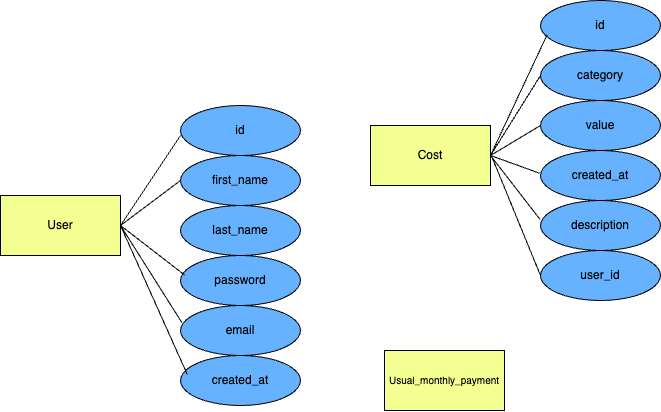

The diagram above was exported from draw.io. Its source (the exported page's mxGraphModel, read from the mxfile embedded in the PNG):
<mxGraphModel dx="910" dy="524" grid="1" gridSize="10" guides="1" tooltips="1" connect="1" arrows="1" fold="1" page="1" pageScale="1" pageWidth="827" pageHeight="1169" math="0" shadow="0">
  <root>
    <mxCell id="0" />
    <mxCell id="1" parent="0" />
    <mxCell id="s_MyGvmwaBouGEEfDf1j-6" value="User" style="rounded=0;whiteSpace=wrap;html=1;fillColor=light-dark(#F4FF91,var(--ge-dark-color, #121212));" vertex="1" parent="1">
      <mxGeometry x="30" y="290" width="120" height="60" as="geometry" />
    </mxCell>
    <mxCell id="s_MyGvmwaBouGEEfDf1j-7" value="id" style="ellipse;whiteSpace=wrap;html=1;fillColor=light-dark(#66B2FF,var(--ge-dark-color, #121212));" vertex="1" parent="1">
      <mxGeometry x="210" y="200" width="120" height="50" as="geometry" />
    </mxCell>
    <mxCell id="s_MyGvmwaBouGEEfDf1j-8" value="first_name" style="ellipse;whiteSpace=wrap;html=1;fillColor=light-dark(#66B2FF,var(--ge-dark-color, #121212));" vertex="1" parent="1">
      <mxGeometry x="210" y="250" width="120" height="50" as="geometry" />
    </mxCell>
    <mxCell id="s_MyGvmwaBouGEEfDf1j-9" style="edgeStyle=orthogonalEdgeStyle;rounded=0;orthogonalLoop=1;jettySize=auto;html=1;exitX=0.5;exitY=1;exitDx=0;exitDy=0;" edge="1" parent="1" source="s_MyGvmwaBouGEEfDf1j-8" target="s_MyGvmwaBouGEEfDf1j-8">
      <mxGeometry relative="1" as="geometry" />
    </mxCell>
    <mxCell id="s_MyGvmwaBouGEEfDf1j-11" value="password" style="ellipse;whiteSpace=wrap;html=1;fillColor=light-dark(#66B2FF,var(--ge-dark-color, #121212));" vertex="1" parent="1">
      <mxGeometry x="210" y="350" width="120" height="50" as="geometry" />
    </mxCell>
    <mxCell id="s_MyGvmwaBouGEEfDf1j-12" value="email" style="ellipse;whiteSpace=wrap;html=1;fillColor=light-dark(#66B2FF,var(--ge-dark-color, #121212));" vertex="1" parent="1">
      <mxGeometry x="210" y="400" width="120" height="50" as="geometry" />
    </mxCell>
    <mxCell id="s_MyGvmwaBouGEEfDf1j-16" value="" style="endArrow=none;html=1;rounded=0;exitX=1;exitY=0.5;exitDx=0;exitDy=0;" edge="1" parent="1" source="s_MyGvmwaBouGEEfDf1j-6">
      <mxGeometry width="50" height="50" relative="1" as="geometry">
        <mxPoint x="160" y="230" as="sourcePoint" />
        <mxPoint x="210" y="230" as="targetPoint" />
      </mxGeometry>
    </mxCell>
    <mxCell id="s_MyGvmwaBouGEEfDf1j-18" value="" style="endArrow=none;html=1;rounded=0;entryX=0;entryY=0.5;entryDx=0;entryDy=0;exitX=1;exitY=0.5;exitDx=0;exitDy=0;" edge="1" parent="1" source="s_MyGvmwaBouGEEfDf1j-6" target="s_MyGvmwaBouGEEfDf1j-8">
      <mxGeometry width="50" height="50" relative="1" as="geometry">
        <mxPoint x="160" y="290" as="sourcePoint" />
        <mxPoint x="210" y="240" as="targetPoint" />
      </mxGeometry>
    </mxCell>
    <mxCell id="s_MyGvmwaBouGEEfDf1j-19" value="" style="endArrow=none;html=1;rounded=0;entryX=0.035;entryY=0.392;entryDx=0;entryDy=0;exitX=1;exitY=0.5;exitDx=0;exitDy=0;entryPerimeter=0;" edge="1" parent="1" source="s_MyGvmwaBouGEEfDf1j-6" target="s_MyGvmwaBouGEEfDf1j-11">
      <mxGeometry width="50" height="50" relative="1" as="geometry">
        <mxPoint x="170" y="290" as="sourcePoint" />
        <mxPoint x="220" y="285" as="targetPoint" />
      </mxGeometry>
    </mxCell>
    <mxCell id="s_MyGvmwaBouGEEfDf1j-20" value="" style="endArrow=none;html=1;rounded=0;entryX=0.012;entryY=0.344;entryDx=0;entryDy=0;exitX=1;exitY=0.5;exitDx=0;exitDy=0;entryPerimeter=0;" edge="1" parent="1" source="s_MyGvmwaBouGEEfDf1j-6" target="s_MyGvmwaBouGEEfDf1j-12">
      <mxGeometry width="50" height="50" relative="1" as="geometry">
        <mxPoint x="170" y="290" as="sourcePoint" />
        <mxPoint x="224" y="330" as="targetPoint" />
      </mxGeometry>
    </mxCell>
    <mxCell id="s_MyGvmwaBouGEEfDf1j-21" value="Cost" style="rounded=0;whiteSpace=wrap;html=1;fillColor=light-dark(#F4FF91,var(--ge-dark-color, #121212));" vertex="1" parent="1">
      <mxGeometry x="400" y="220" width="120" height="60" as="geometry" />
    </mxCell>
    <mxCell id="s_MyGvmwaBouGEEfDf1j-24" value="id" style="ellipse;whiteSpace=wrap;html=1;fillColor=light-dark(#66B2FF,var(--ge-dark-color, #121212));" vertex="1" parent="1">
      <mxGeometry x="570" y="95" width="120" height="50" as="geometry" />
    </mxCell>
    <mxCell id="s_MyGvmwaBouGEEfDf1j-25" value="category" style="ellipse;whiteSpace=wrap;html=1;fillColor=light-dark(#66B2FF,var(--ge-dark-color, #121212));" vertex="1" parent="1">
      <mxGeometry x="570" y="145" width="120" height="50" as="geometry" />
    </mxCell>
    <mxCell id="s_MyGvmwaBouGEEfDf1j-26" value="value" style="ellipse;whiteSpace=wrap;html=1;fillColor=light-dark(#66B2FF,var(--ge-dark-color, #121212));" vertex="1" parent="1">
      <mxGeometry x="570" y="195" width="120" height="50" as="geometry" />
    </mxCell>
    <mxCell id="s_MyGvmwaBouGEEfDf1j-27" value="created_at" style="ellipse;whiteSpace=wrap;html=1;fillColor=light-dark(#66B2FF,var(--ge-dark-color, #121212));" vertex="1" parent="1">
      <mxGeometry x="570" y="245" width="120" height="50" as="geometry" />
    </mxCell>
    <mxCell id="s_MyGvmwaBouGEEfDf1j-28" value="description" style="ellipse;whiteSpace=wrap;html=1;fillColor=light-dark(#66B2FF,var(--ge-dark-color, #121212));" vertex="1" parent="1">
      <mxGeometry x="570" y="295" width="120" height="50" as="geometry" />
    </mxCell>
    <mxCell id="s_MyGvmwaBouGEEfDf1j-29" value="last_name" style="ellipse;whiteSpace=wrap;html=1;fillColor=light-dark(#66B2FF,var(--ge-dark-color, #121212));" vertex="1" parent="1">
      <mxGeometry x="210" y="300" width="120" height="50" as="geometry" />
    </mxCell>
    <mxCell id="s_MyGvmwaBouGEEfDf1j-30" value="created_at" style="ellipse;whiteSpace=wrap;html=1;fillColor=light-dark(#66B2FF,var(--ge-dark-color, #121212));" vertex="1" parent="1">
      <mxGeometry x="210" y="450" width="120" height="50" as="geometry" />
    </mxCell>
    <mxCell id="s_MyGvmwaBouGEEfDf1j-31" value="" style="endArrow=none;html=1;rounded=0;entryX=0.056;entryY=0.377;entryDx=0;entryDy=0;exitX=1;exitY=0.5;exitDx=0;exitDy=0;entryPerimeter=0;" edge="1" parent="1" source="s_MyGvmwaBouGEEfDf1j-6" target="s_MyGvmwaBouGEEfDf1j-30">
      <mxGeometry width="50" height="50" relative="1" as="geometry">
        <mxPoint x="110" y="410" as="sourcePoint" />
        <mxPoint x="174" y="460" as="targetPoint" />
      </mxGeometry>
    </mxCell>
    <mxCell id="s_MyGvmwaBouGEEfDf1j-32" value="user_id" style="ellipse;whiteSpace=wrap;html=1;fillColor=light-dark(#66B2FF,var(--ge-dark-color, #121212));" vertex="1" parent="1">
      <mxGeometry x="570" y="345" width="120" height="50" as="geometry" />
    </mxCell>
    <mxCell id="s_MyGvmwaBouGEEfDf1j-34" value="" style="endArrow=none;html=1;rounded=0;entryX=0.055;entryY=0.686;entryDx=0;entryDy=0;entryPerimeter=0;exitX=1;exitY=0.5;exitDx=0;exitDy=0;" edge="1" parent="1" source="s_MyGvmwaBouGEEfDf1j-21" target="s_MyGvmwaBouGEEfDf1j-24">
      <mxGeometry width="50" height="50" relative="1" as="geometry">
        <mxPoint x="520" y="180" as="sourcePoint" />
        <mxPoint x="570" y="130" as="targetPoint" />
      </mxGeometry>
    </mxCell>
    <mxCell id="s_MyGvmwaBouGEEfDf1j-35" value="" style="endArrow=none;html=1;rounded=0;entryX=0;entryY=0.5;entryDx=0;entryDy=0;exitX=1;exitY=0.5;exitDx=0;exitDy=0;" edge="1" parent="1" source="s_MyGvmwaBouGEEfDf1j-21" target="s_MyGvmwaBouGEEfDf1j-25">
      <mxGeometry width="50" height="50" relative="1" as="geometry">
        <mxPoint x="520" y="220" as="sourcePoint" />
        <mxPoint x="587" y="139" as="targetPoint" />
      </mxGeometry>
    </mxCell>
    <mxCell id="s_MyGvmwaBouGEEfDf1j-36" value="" style="endArrow=none;html=1;rounded=0;entryX=0;entryY=0.5;entryDx=0;entryDy=0;exitX=1;exitY=0.5;exitDx=0;exitDy=0;" edge="1" parent="1" source="s_MyGvmwaBouGEEfDf1j-21" target="s_MyGvmwaBouGEEfDf1j-26">
      <mxGeometry width="50" height="50" relative="1" as="geometry">
        <mxPoint x="530" y="230" as="sourcePoint" />
        <mxPoint x="580" y="180" as="targetPoint" />
      </mxGeometry>
    </mxCell>
    <mxCell id="s_MyGvmwaBouGEEfDf1j-37" value="" style="endArrow=none;html=1;rounded=0;entryX=-0.006;entryY=0.456;entryDx=0;entryDy=0;exitX=1;exitY=0.5;exitDx=0;exitDy=0;entryPerimeter=0;" edge="1" parent="1" source="s_MyGvmwaBouGEEfDf1j-21" target="s_MyGvmwaBouGEEfDf1j-27">
      <mxGeometry width="50" height="50" relative="1" as="geometry">
        <mxPoint x="530" y="230" as="sourcePoint" />
        <mxPoint x="580" y="180" as="targetPoint" />
      </mxGeometry>
    </mxCell>
    <mxCell id="s_MyGvmwaBouGEEfDf1j-38" value="" style="endArrow=none;html=1;rounded=0;entryX=-0.003;entryY=0.381;entryDx=0;entryDy=0;exitX=1;exitY=0.5;exitDx=0;exitDy=0;entryPerimeter=0;" edge="1" parent="1" source="s_MyGvmwaBouGEEfDf1j-21" target="s_MyGvmwaBouGEEfDf1j-28">
      <mxGeometry width="50" height="50" relative="1" as="geometry">
        <mxPoint x="530" y="230" as="sourcePoint" />
        <mxPoint x="579" y="278" as="targetPoint" />
      </mxGeometry>
    </mxCell>
    <mxCell id="s_MyGvmwaBouGEEfDf1j-39" value="" style="endArrow=none;html=1;rounded=0;entryX=0;entryY=0.5;entryDx=0;entryDy=0;" edge="1" parent="1" target="s_MyGvmwaBouGEEfDf1j-32">
      <mxGeometry width="50" height="50" relative="1" as="geometry">
        <mxPoint x="520" y="248" as="sourcePoint" />
        <mxPoint x="580" y="324" as="targetPoint" />
      </mxGeometry>
    </mxCell>
    <mxCell id="s_MyGvmwaBouGEEfDf1j-40" value="&lt;font style=&quot;font-size: 10px;&quot;&gt;Usual_monthly_payment&lt;/font&gt;" style="rounded=0;whiteSpace=wrap;html=1;fillColor=light-dark(#F4FF91,var(--ge-dark-color, #121212));" vertex="1" parent="1">
      <mxGeometry x="414" y="445" width="120" height="60" as="geometry" />
    </mxCell>
  </root>
</mxGraphModel>